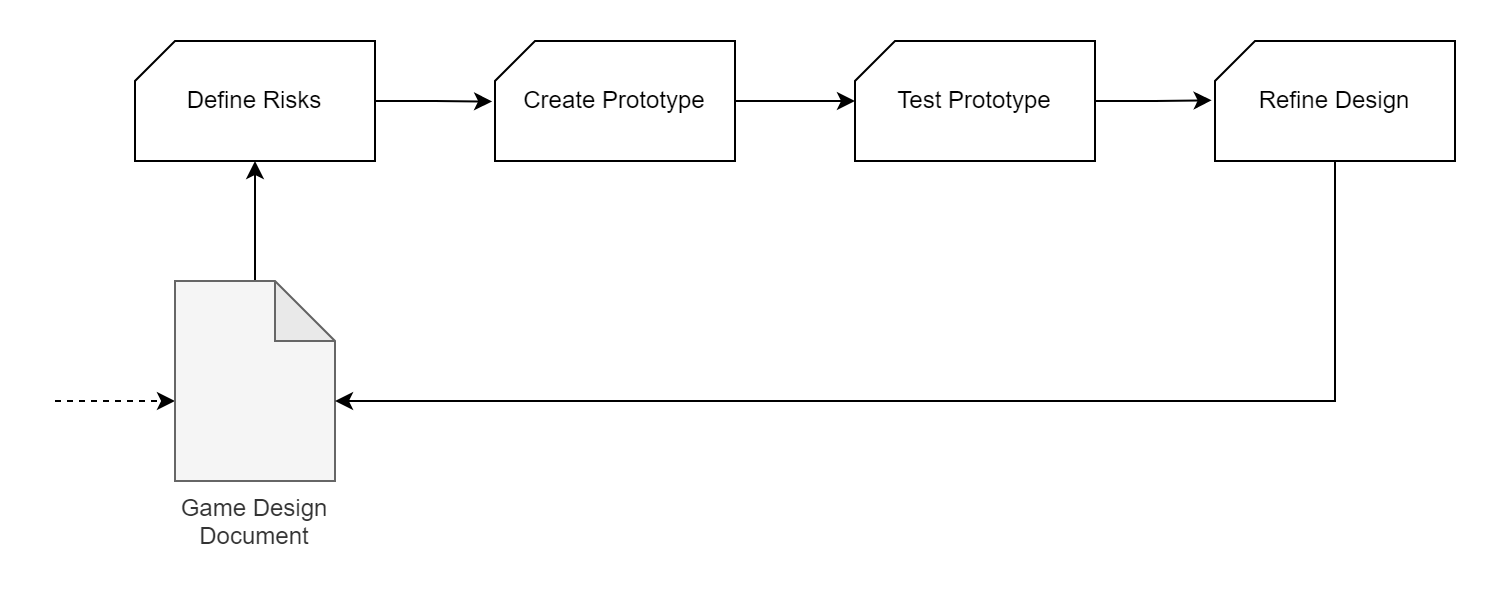

The diagram above was exported from draw.io. Its source (the exported page's mxGraphModel, read from the mxfile embedded in the PNG):
<mxGraphModel dx="1195" dy="637" grid="1" gridSize="10" guides="1" tooltips="1" connect="1" arrows="1" fold="1" page="1" pageScale="1" pageWidth="1169" pageHeight="827" math="0" shadow="0">
  <root>
    <mxCell id="0" />
    <mxCell id="1" parent="0" />
    <mxCell id="sT29Otp-0sX0ZXWCUWyG-8" style="edgeStyle=orthogonalEdgeStyle;rounded=0;orthogonalLoop=1;jettySize=auto;html=1;entryX=-0.012;entryY=0.504;entryDx=0;entryDy=0;entryPerimeter=0;" edge="1" parent="1" source="sT29Otp-0sX0ZXWCUWyG-3" target="sT29Otp-0sX0ZXWCUWyG-4">
      <mxGeometry relative="1" as="geometry" />
    </mxCell>
    <mxCell id="sT29Otp-0sX0ZXWCUWyG-3" value="Define Risks" style="verticalLabelPosition=middle;verticalAlign=middle;html=1;shape=card;whiteSpace=wrap;size=20;arcSize=12;labelPosition=center;align=center;fillColor=none;" vertex="1" parent="1">
      <mxGeometry x="220" y="260" width="120" height="60" as="geometry" />
    </mxCell>
    <mxCell id="sT29Otp-0sX0ZXWCUWyG-10" style="edgeStyle=orthogonalEdgeStyle;rounded=0;orthogonalLoop=1;jettySize=auto;html=1;entryX=0;entryY=0.5;entryDx=0;entryDy=0;entryPerimeter=0;" edge="1" parent="1" source="sT29Otp-0sX0ZXWCUWyG-4" target="sT29Otp-0sX0ZXWCUWyG-9">
      <mxGeometry relative="1" as="geometry" />
    </mxCell>
    <mxCell id="sT29Otp-0sX0ZXWCUWyG-4" value="Create Prototype" style="verticalLabelPosition=middle;verticalAlign=middle;html=1;shape=card;whiteSpace=wrap;size=20;arcSize=12;labelPosition=center;align=center;fillColor=none;" vertex="1" parent="1">
      <mxGeometry x="400" y="260" width="120" height="60" as="geometry" />
    </mxCell>
    <mxCell id="sT29Otp-0sX0ZXWCUWyG-7" style="edgeStyle=orthogonalEdgeStyle;rounded=0;orthogonalLoop=1;jettySize=auto;html=1;" edge="1" parent="1" source="sT29Otp-0sX0ZXWCUWyG-5" target="sT29Otp-0sX0ZXWCUWyG-3">
      <mxGeometry relative="1" as="geometry">
        <Array as="points">
          <mxPoint x="280" y="420" />
        </Array>
      </mxGeometry>
    </mxCell>
    <mxCell id="sT29Otp-0sX0ZXWCUWyG-15" style="edgeStyle=orthogonalEdgeStyle;rounded=0;orthogonalLoop=1;jettySize=auto;html=1;dashed=1;" edge="1" parent="1">
      <mxGeometry relative="1" as="geometry">
        <mxPoint x="240" y="440" as="targetPoint" />
        <mxPoint x="180" y="440" as="sourcePoint" />
      </mxGeometry>
    </mxCell>
    <mxCell id="sT29Otp-0sX0ZXWCUWyG-5" value="Game Design Document" style="shape=note;whiteSpace=wrap;html=1;backgroundOutline=1;darkOpacity=0.05;fillColor=#f5f5f5;labelPosition=center;verticalLabelPosition=bottom;align=center;verticalAlign=top;strokeColor=#666666;fontColor=#333333;" vertex="1" parent="1">
      <mxGeometry x="240" y="380" width="80" height="100" as="geometry" />
    </mxCell>
    <mxCell id="sT29Otp-0sX0ZXWCUWyG-13" style="edgeStyle=orthogonalEdgeStyle;rounded=0;orthogonalLoop=1;jettySize=auto;html=1;entryX=-0.014;entryY=0.494;entryDx=0;entryDy=0;entryPerimeter=0;" edge="1" parent="1" source="sT29Otp-0sX0ZXWCUWyG-9" target="sT29Otp-0sX0ZXWCUWyG-12">
      <mxGeometry relative="1" as="geometry" />
    </mxCell>
    <mxCell id="sT29Otp-0sX0ZXWCUWyG-9" value="Test Prototype" style="verticalLabelPosition=middle;verticalAlign=middle;html=1;shape=card;whiteSpace=wrap;size=20;arcSize=12;labelPosition=center;align=center;fillColor=none;" vertex="1" parent="1">
      <mxGeometry x="580" y="260" width="120" height="60" as="geometry" />
    </mxCell>
    <mxCell id="sT29Otp-0sX0ZXWCUWyG-14" style="edgeStyle=orthogonalEdgeStyle;rounded=0;orthogonalLoop=1;jettySize=auto;html=1;" edge="1" parent="1" source="sT29Otp-0sX0ZXWCUWyG-12">
      <mxGeometry relative="1" as="geometry">
        <mxPoint x="320" y="440" as="targetPoint" />
        <Array as="points">
          <mxPoint x="820" y="440" />
        </Array>
      </mxGeometry>
    </mxCell>
    <mxCell id="sT29Otp-0sX0ZXWCUWyG-12" value="Refine Design" style="verticalLabelPosition=middle;verticalAlign=middle;html=1;shape=card;whiteSpace=wrap;size=20;arcSize=12;labelPosition=center;align=center;fillColor=none;" vertex="1" parent="1">
      <mxGeometry x="760" y="260" width="120" height="60" as="geometry" />
    </mxCell>
  </root>
</mxGraphModel>